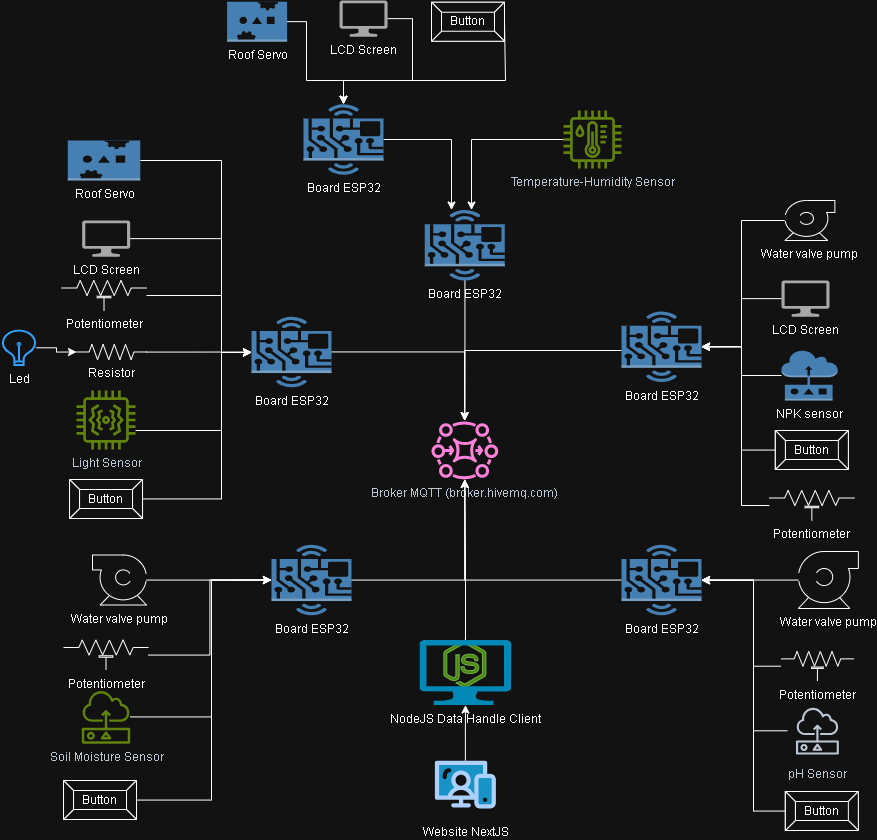

The diagram above was exported from draw.io. Its source (the exported page's mxGraphModel, read from the mxfile embedded in the PNG):
<mxGraphModel dx="2096" dy="1776" grid="1" gridSize="10" guides="1" tooltips="1" connect="1" arrows="1" fold="1" page="1" pageScale="1" pageWidth="850" pageHeight="1100" math="0" shadow="0">
  <root>
    <mxCell id="0" />
    <mxCell id="1" parent="0" />
    <mxCell id="6JrFrbdOe_u4P-kXvG38-16" parent="1" style="sketch=0;outlineConnect=0;fontColor=#232F3E;gradientColor=none;fillColor=#E7157B;strokeColor=none;dashed=0;verticalLabelPosition=bottom;verticalAlign=top;align=center;html=1;fontSize=12;fontStyle=0;aspect=fixed;pointerEvents=1;shape=mxgraph.aws4.mq_broker;" value="Broker MQTT (broker.hivemq.com)" vertex="1">
      <mxGeometry height="59" width="66.7" x="410" y="280" as="geometry" />
    </mxCell>
    <mxCell id="6JrFrbdOe_u4P-kXvG38-71" edge="1" parent="1" source="6JrFrbdOe_u4P-kXvG38-17" style="edgeStyle=orthogonalEdgeStyle;rounded=0;orthogonalLoop=1;jettySize=auto;html=1;" target="6JrFrbdOe_u4P-kXvG38-16">
      <mxGeometry relative="1" as="geometry" />
    </mxCell>
    <mxCell id="6JrFrbdOe_u4P-kXvG38-17" parent="1" style="outlineConnect=0;dashed=0;verticalLabelPosition=bottom;verticalAlign=top;align=center;html=1;shape=mxgraph.aws3.hardware_board;fillColor=#5294CF;gradientColor=none;" value="&lt;div&gt;Board ESP32&lt;div&gt;&lt;br&gt;&lt;/div&gt;&lt;/div&gt;" vertex="1">
      <mxGeometry height="70.5" width="80" x="230" y="176.24" as="geometry" />
    </mxCell>
    <mxCell id="6JrFrbdOe_u4P-kXvG38-82" edge="1" parent="1" source="6JrFrbdOe_u4P-kXvG38-21" style="edgeStyle=orthogonalEdgeStyle;rounded=0;orthogonalLoop=1;jettySize=auto;html=1;" target="6JrFrbdOe_u4P-kXvG38-16">
      <mxGeometry relative="1" as="geometry" />
    </mxCell>
    <mxCell id="6JrFrbdOe_u4P-kXvG38-21" parent="1" style="outlineConnect=0;dashed=0;verticalLabelPosition=bottom;verticalAlign=top;align=center;html=1;shape=mxgraph.aws3.hardware_board;fillColor=#5294CF;gradientColor=none;" value="Board ESP32&lt;div&gt;&lt;br&gt;&lt;/div&gt;" vertex="1">
      <mxGeometry height="70.5" width="80" x="600" y="404.25" as="geometry" />
    </mxCell>
    <mxCell id="6JrFrbdOe_u4P-kXvG38-30" parent="1" style="html=1;verticalLabelPosition=bottom;align=center;labelBackgroundColor=#ffffff;verticalAlign=top;strokeWidth=2;strokeColor=#0080F0;shadow=0;dashed=0;shape=mxgraph.ios7.icons.lightbulb;rotation=0;" value="Led" vertex="1">
      <mxGeometry height="34.62" width="35" x="-20" y="190" as="geometry" />
    </mxCell>
    <mxCell id="6JrFrbdOe_u4P-kXvG38-31" parent="1" style="pointerEvents=1;verticalLabelPosition=bottom;shadow=0;dashed=0;align=center;html=1;verticalAlign=top;shape=mxgraph.electrical.resistors.resistor_2;" value="Resistor&lt;div&gt;&lt;br&gt;&lt;/div&gt;" vertex="1">
      <mxGeometry height="15.25" width="70" x="55.01" y="203.87" as="geometry" />
    </mxCell>
    <mxCell id="SL3UuLLOs2rA5VNa1wzJ-8" edge="1" parent="1" source="6JrFrbdOe_u4P-kXvG38-44" style="edgeStyle=orthogonalEdgeStyle;rounded=0;orthogonalLoop=1;jettySize=auto;html=1;" target="6JrFrbdOe_u4P-kXvG38-17">
      <mxGeometry relative="1" as="geometry">
        <Array as="points">
          <mxPoint x="200" y="20" />
          <mxPoint x="200" y="212" />
        </Array>
      </mxGeometry>
    </mxCell>
    <mxCell id="6JrFrbdOe_u4P-kXvG38-44" parent="1" style="outlineConnect=0;dashed=0;verticalLabelPosition=bottom;verticalAlign=top;align=center;html=1;shape=mxgraph.aws3.servo;fillColor=#5294CF;gradientColor=none;" value="Roof Servo" vertex="1">
      <mxGeometry height="40" width="72.49" x="46.269999999999996" as="geometry" />
    </mxCell>
    <mxCell id="SL3UuLLOs2rA5VNa1wzJ-6" edge="1" parent="1" source="6JrFrbdOe_u4P-kXvG38-48" style="edgeStyle=orthogonalEdgeStyle;rounded=0;orthogonalLoop=1;jettySize=auto;html=1;" target="6JrFrbdOe_u4P-kXvG38-17">
      <mxGeometry relative="1" as="geometry">
        <Array as="points">
          <mxPoint x="200" y="155" />
          <mxPoint x="200" y="212" />
        </Array>
      </mxGeometry>
    </mxCell>
    <mxCell id="6JrFrbdOe_u4P-kXvG38-48" parent="1" style="pointerEvents=1;verticalLabelPosition=bottom;shadow=0;dashed=0;align=center;html=1;verticalAlign=top;shape=mxgraph.electrical.resistors.trimmer_pot_2;" value="Potentiometer" vertex="1">
      <mxGeometry height="30" width="84.99" x="40.02" y="140" as="geometry" />
    </mxCell>
    <mxCell id="6JrFrbdOe_u4P-kXvG38-51" edge="1" parent="1" source="6JrFrbdOe_u4P-kXvG38-30" style="edgeStyle=orthogonalEdgeStyle;rounded=0;orthogonalLoop=1;jettySize=auto;html=1;entryX=0;entryY=0.5;entryDx=0;entryDy=0;entryPerimeter=0;" target="6JrFrbdOe_u4P-kXvG38-31">
      <mxGeometry relative="1" as="geometry" />
    </mxCell>
    <mxCell id="6JrFrbdOe_u4P-kXvG38-81" edge="1" parent="1" source="6JrFrbdOe_u4P-kXvG38-56" style="edgeStyle=orthogonalEdgeStyle;rounded=0;orthogonalLoop=1;jettySize=auto;html=1;" target="6JrFrbdOe_u4P-kXvG38-16">
      <mxGeometry relative="1" as="geometry" />
    </mxCell>
    <mxCell id="6JrFrbdOe_u4P-kXvG38-56" parent="1" style="outlineConnect=0;dashed=0;verticalLabelPosition=bottom;verticalAlign=top;align=center;html=1;shape=mxgraph.aws3.hardware_board;fillColor=#5294CF;gradientColor=none;" value="&lt;div&gt;Board ESP32&lt;div&gt;&lt;br&gt;&lt;/div&gt;&lt;/div&gt;" vertex="1">
      <mxGeometry height="70.5" width="80" x="250" y="404.25" as="geometry" />
    </mxCell>
    <mxCell id="6JrFrbdOe_u4P-kXvG38-69" parent="1" style="sketch=0;outlineConnect=0;fontColor=#232F3E;gradientColor=none;fillColor=#7AA116;strokeColor=none;dashed=0;verticalLabelPosition=bottom;verticalAlign=top;align=center;html=1;fontSize=12;fontStyle=0;aspect=fixed;pointerEvents=1;shape=mxgraph.aws4.sensor;" value="Soil Moisture Sensor&lt;div&gt;&lt;br&gt;&lt;/div&gt;" vertex="1">
      <mxGeometry height="53.84" width="48.32" x="60.35999999999999" y="549.5" as="geometry" />
    </mxCell>
    <mxCell id="6JrFrbdOe_u4P-kXvG38-153" edge="1" parent="1" source="6JrFrbdOe_u4P-kXvG38-74" style="edgeStyle=orthogonalEdgeStyle;rounded=0;orthogonalLoop=1;jettySize=auto;html=1;" target="6JrFrbdOe_u4P-kXvG38-56">
      <mxGeometry relative="1" as="geometry" />
    </mxCell>
    <mxCell id="6JrFrbdOe_u4P-kXvG38-74" parent="1" style="shape=mxgraph.pid.pumps.centrifugal_pump_3;html=1;pointerEvents=1;align=center;verticalLabelPosition=bottom;verticalAlign=top;dashed=0;" value="Water valve pump&lt;div&gt;&lt;br&gt;&lt;/div&gt;" vertex="1">
      <mxGeometry height="50" width="54" x="71.01" y="414.5" as="geometry" />
    </mxCell>
    <mxCell id="6JrFrbdOe_u4P-kXvG38-100" edge="1" parent="1" source="6JrFrbdOe_u4P-kXvG38-83" style="edgeStyle=orthogonalEdgeStyle;rounded=0;orthogonalLoop=1;jettySize=auto;html=1;" target="6JrFrbdOe_u4P-kXvG38-21">
      <mxGeometry relative="1" as="geometry">
        <Array as="points">
          <mxPoint x="732" y="590" />
          <mxPoint x="732" y="440" />
        </Array>
      </mxGeometry>
    </mxCell>
    <mxCell id="6JrFrbdOe_u4P-kXvG38-83" parent="1" style="sketch=0;outlineConnect=0;fontColor=#232F3E;gradientColor=none;strokeColor=#232F3E;fillColor=#ffffff;dashed=0;verticalLabelPosition=bottom;verticalAlign=top;align=center;html=1;fontSize=12;fontStyle=0;aspect=fixed;shape=mxgraph.aws4.resourceIcon;resIcon=mxgraph.aws4.sensor;" value="pH Sensor&lt;div&gt;&lt;br&gt;&lt;/div&gt;" vertex="1">
      <mxGeometry height="59.5" width="59.5" x="766.17" y="560.5" as="geometry" />
    </mxCell>
    <mxCell id="SL3UuLLOs2rA5VNa1wzJ-9" edge="1" parent="1" source="6JrFrbdOe_u4P-kXvG38-84" style="edgeStyle=orthogonalEdgeStyle;rounded=0;orthogonalLoop=1;jettySize=auto;html=1;" target="6JrFrbdOe_u4P-kXvG38-17">
      <mxGeometry relative="1" as="geometry">
        <Array as="points">
          <mxPoint x="200" y="290" />
          <mxPoint x="200" y="212" />
        </Array>
      </mxGeometry>
    </mxCell>
    <mxCell id="6JrFrbdOe_u4P-kXvG38-84" parent="1" style="sketch=0;outlineConnect=0;fontColor=#232F3E;gradientColor=none;fillColor=#7AA116;strokeColor=none;dashed=0;verticalLabelPosition=bottom;verticalAlign=top;align=center;html=1;fontSize=12;fontStyle=0;aspect=fixed;pointerEvents=1;shape=mxgraph.aws4.iot_thing_vibration_sensor;" value="Light Sensor" vertex="1">
      <mxGeometry height="59" width="59" x="55.01" y="250" as="geometry" />
    </mxCell>
    <mxCell id="6JrFrbdOe_u4P-kXvG38-88" parent="1" style="pointerEvents=1;verticalLabelPosition=bottom;shadow=0;dashed=0;align=center;html=1;verticalAlign=top;shape=mxgraph.electrical.resistors.trimmer_pot_2;" value="Potentiometer" vertex="1">
      <mxGeometry height="30" width="84.99" x="42.02000000000001" y="499.5" as="geometry" />
    </mxCell>
    <mxCell id="SL3UuLLOs2rA5VNa1wzJ-10" edge="1" parent="1" source="6JrFrbdOe_u4P-kXvG38-91" style="edgeStyle=orthogonalEdgeStyle;rounded=0;orthogonalLoop=1;jettySize=auto;html=1;" target="6JrFrbdOe_u4P-kXvG38-17">
      <mxGeometry relative="1" as="geometry">
        <Array as="points">
          <mxPoint x="200" y="359" />
          <mxPoint x="200" y="212" />
        </Array>
      </mxGeometry>
    </mxCell>
    <mxCell id="6JrFrbdOe_u4P-kXvG38-91" parent="1" style="labelPosition=center;verticalLabelPosition=middle;align=center;html=1;shape=mxgraph.basic.button;dx=10;whiteSpace=wrap;" value="Button" vertex="1">
      <mxGeometry height="39" width="72.99" x="48.03" y="339" as="geometry" />
    </mxCell>
    <mxCell id="6JrFrbdOe_u4P-kXvG38-94" parent="1" style="pointerEvents=1;verticalLabelPosition=bottom;shadow=0;dashed=0;align=center;html=1;verticalAlign=top;shape=mxgraph.electrical.resistors.trimmer_pot_2;" value="Potentiometer" vertex="1">
      <mxGeometry height="29.5" width="72.75" x="759.55" y="511" as="geometry" />
    </mxCell>
    <mxCell id="6JrFrbdOe_u4P-kXvG38-152" edge="1" parent="1" source="6JrFrbdOe_u4P-kXvG38-96" style="edgeStyle=orthogonalEdgeStyle;rounded=0;orthogonalLoop=1;jettySize=auto;html=1;" target="6JrFrbdOe_u4P-kXvG38-21">
      <mxGeometry relative="1" as="geometry" />
    </mxCell>
    <mxCell id="6JrFrbdOe_u4P-kXvG38-96" parent="1" style="shape=mxgraph.pid.pumps.centrifugal_pump_1;html=1;pointerEvents=1;align=center;verticalLabelPosition=bottom;verticalAlign=top;dashed=0;" value="Water valve pump" vertex="1">
      <mxGeometry height="57" width="60" x="776.8599999999999" y="411" as="geometry" />
    </mxCell>
    <mxCell id="6JrFrbdOe_u4P-kXvG38-99" edge="1" parent="1" source="6JrFrbdOe_u4P-kXvG38-94" style="edgeStyle=orthogonalEdgeStyle;rounded=0;orthogonalLoop=1;jettySize=auto;html=1;entryX=1;entryY=0.5;entryDx=0;entryDy=0;entryPerimeter=0;" target="6JrFrbdOe_u4P-kXvG38-21">
      <mxGeometry relative="1" as="geometry">
        <Array as="points">
          <mxPoint x="732" y="526" />
          <mxPoint x="732" y="440" />
        </Array>
      </mxGeometry>
    </mxCell>
    <mxCell id="6JrFrbdOe_u4P-kXvG38-158" edge="1" parent="1" source="6JrFrbdOe_u4P-kXvG38-101" style="edgeStyle=orthogonalEdgeStyle;rounded=0;orthogonalLoop=1;jettySize=auto;html=1;" target="6JrFrbdOe_u4P-kXvG38-16">
      <mxGeometry relative="1" as="geometry">
        <Array as="points">
          <mxPoint x="443" y="210" />
        </Array>
      </mxGeometry>
    </mxCell>
    <mxCell id="6JrFrbdOe_u4P-kXvG38-101" parent="1" style="outlineConnect=0;dashed=0;verticalLabelPosition=bottom;verticalAlign=top;align=center;html=1;shape=mxgraph.aws3.hardware_board;fillColor=#5294CF;gradientColor=none;" value="Board ESP32&lt;div&gt;&lt;br&gt;&lt;/div&gt;" vertex="1">
      <mxGeometry height="70.5" width="80" x="600" y="171" as="geometry" />
    </mxCell>
    <mxCell id="6JrFrbdOe_u4P-kXvG38-111" edge="1" parent="1" source="6JrFrbdOe_u4P-kXvG38-106" style="edgeStyle=orthogonalEdgeStyle;rounded=0;orthogonalLoop=1;jettySize=auto;html=1;" target="6JrFrbdOe_u4P-kXvG38-101">
      <mxGeometry relative="1" as="geometry">
        <Array as="points">
          <mxPoint x="720" y="80" />
          <mxPoint x="720" y="206" />
        </Array>
      </mxGeometry>
    </mxCell>
    <mxCell id="6JrFrbdOe_u4P-kXvG38-106" parent="1" style="shape=mxgraph.pid.pumps.centrifugal_pump_1;html=1;pointerEvents=1;align=center;verticalLabelPosition=bottom;verticalAlign=top;dashed=0;" value="Water valve pump" vertex="1">
      <mxGeometry height="40" width="50" x="763.37" y="60" as="geometry" />
    </mxCell>
    <mxCell id="6JrFrbdOe_u4P-kXvG38-112" edge="1" parent="1" source="6JrFrbdOe_u4P-kXvG38-108" style="edgeStyle=orthogonalEdgeStyle;rounded=0;orthogonalLoop=1;jettySize=auto;html=1;" target="6JrFrbdOe_u4P-kXvG38-101">
      <mxGeometry relative="1" as="geometry" />
    </mxCell>
    <mxCell id="6JrFrbdOe_u4P-kXvG38-108" parent="1" style="sketch=0;pointerEvents=1;shadow=0;dashed=0;html=1;strokeColor=none;fillColor=#505050;labelPosition=center;verticalLabelPosition=bottom;verticalAlign=top;outlineConnect=0;align=center;shape=mxgraph.office.devices.lcd_monitor;" value="LCD Screen&lt;div&gt;&lt;br&gt;&lt;/div&gt;" vertex="1">
      <mxGeometry height="36.24" width="48" x="760" y="140" as="geometry" />
    </mxCell>
    <mxCell id="6JrFrbdOe_u4P-kXvG38-113" edge="1" parent="1" source="6JrFrbdOe_u4P-kXvG38-110" style="edgeStyle=orthogonalEdgeStyle;rounded=0;orthogonalLoop=1;jettySize=auto;html=1;" target="6JrFrbdOe_u4P-kXvG38-101">
      <mxGeometry relative="1" as="geometry" />
    </mxCell>
    <mxCell id="6JrFrbdOe_u4P-kXvG38-110" parent="1" style="outlineConnect=0;dashed=0;verticalLabelPosition=bottom;verticalAlign=top;align=center;html=1;shape=mxgraph.aws3.sensor;fillColor=#5294CF;gradientColor=none;" value="NPK sensor" vertex="1">
      <mxGeometry height="50" width="56.13" x="760" y="210" as="geometry" />
    </mxCell>
    <mxCell id="6JrFrbdOe_u4P-kXvG38-115" edge="1" parent="1" source="6JrFrbdOe_u4P-kXvG38-114" style="edgeStyle=orthogonalEdgeStyle;rounded=0;orthogonalLoop=1;jettySize=auto;html=1;" target="6JrFrbdOe_u4P-kXvG38-16">
      <mxGeometry relative="1" as="geometry" />
    </mxCell>
    <mxCell id="6JrFrbdOe_u4P-kXvG38-114" parent="1" style="outlineConnect=0;dashed=0;verticalLabelPosition=bottom;verticalAlign=top;align=center;html=1;shape=mxgraph.aws3.hardware_board;fillColor=#5294CF;gradientColor=none;" value="Board ESP32&lt;div&gt;&lt;br&gt;&lt;/div&gt;" vertex="1">
      <mxGeometry height="70.5" width="80" x="403.35" y="69.5" as="geometry" />
    </mxCell>
    <mxCell id="6JrFrbdOe_u4P-kXvG38-122" parent="1" style="labelPosition=center;verticalLabelPosition=middle;align=center;html=1;shape=mxgraph.basic.button;dx=10;whiteSpace=wrap;" value="Button" vertex="1">
      <mxGeometry height="39" width="72.99" x="42.02" y="640" as="geometry" />
    </mxCell>
    <mxCell id="6JrFrbdOe_u4P-kXvG38-124" parent="1" style="labelPosition=center;verticalLabelPosition=middle;align=center;html=1;shape=mxgraph.basic.button;dx=10;whiteSpace=wrap;" value="Button" vertex="1">
      <mxGeometry height="39" width="72.99" x="763.8699999999999" y="651" as="geometry" />
    </mxCell>
    <mxCell id="6JrFrbdOe_u4P-kXvG38-125" edge="1" parent="1" source="6JrFrbdOe_u4P-kXvG38-124" style="edgeStyle=orthogonalEdgeStyle;rounded=0;orthogonalLoop=1;jettySize=auto;html=1;entryX=1;entryY=0.5;entryDx=0;entryDy=0;entryPerimeter=0;" target="6JrFrbdOe_u4P-kXvG38-21">
      <mxGeometry relative="1" as="geometry">
        <Array as="points">
          <mxPoint x="732" y="670" />
          <mxPoint x="732" y="440" />
        </Array>
      </mxGeometry>
    </mxCell>
    <mxCell id="6JrFrbdOe_u4P-kXvG38-126" parent="1" style="labelPosition=center;verticalLabelPosition=middle;align=center;html=1;shape=mxgraph.basic.button;dx=10;whiteSpace=wrap;" value="Button" vertex="1">
      <mxGeometry height="39" width="72.99" x="753.87" y="290" as="geometry" />
    </mxCell>
    <mxCell id="6JrFrbdOe_u4P-kXvG38-127" edge="1" parent="1" source="6JrFrbdOe_u4P-kXvG38-126" style="edgeStyle=orthogonalEdgeStyle;rounded=0;orthogonalLoop=1;jettySize=auto;html=1;entryX=1;entryY=0.5;entryDx=0;entryDy=0;entryPerimeter=0;" target="6JrFrbdOe_u4P-kXvG38-101">
      <mxGeometry relative="1" as="geometry">
        <Array as="points">
          <mxPoint x="720" y="310" />
          <mxPoint x="720" y="206" />
        </Array>
      </mxGeometry>
    </mxCell>
    <mxCell id="bcUls217HCIhOrEgvSyb-5" edge="1" parent="1" source="6JrFrbdOe_u4P-kXvG38-128" style="edgeStyle=orthogonalEdgeStyle;rounded=0;orthogonalLoop=1;jettySize=auto;html=1;" target="6JrFrbdOe_u4P-kXvG38-114">
      <mxGeometry relative="1" as="geometry">
        <Array as="points">
          <mxPoint x="450" y="-1" />
        </Array>
      </mxGeometry>
    </mxCell>
    <mxCell id="6JrFrbdOe_u4P-kXvG38-128" parent="1" style="sketch=0;outlineConnect=0;fontColor=#232F3E;gradientColor=none;fillColor=#7AA116;strokeColor=none;dashed=0;verticalLabelPosition=bottom;verticalAlign=top;align=center;html=1;fontSize=12;fontStyle=0;aspect=fixed;pointerEvents=1;shape=mxgraph.aws4.iot_thing_temperature_humidity_sensor;" value="Temperature-Humidity Sensor&lt;div&gt;&lt;br&gt;&lt;/div&gt;" vertex="1">
      <mxGeometry height="58" width="58" x="542" y="-29.999999999999986" as="geometry" />
    </mxCell>
    <mxCell id="bcUls217HCIhOrEgvSyb-6" edge="1" parent="1" source="6JrFrbdOe_u4P-kXvG38-131" style="edgeStyle=orthogonalEdgeStyle;rounded=0;orthogonalLoop=1;jettySize=auto;html=1;" target="bcUls217HCIhOrEgvSyb-1">
      <mxGeometry relative="1" as="geometry">
        <Array as="points">
          <mxPoint x="285" y="-60" />
          <mxPoint x="322" y="-60" />
        </Array>
      </mxGeometry>
    </mxCell>
    <mxCell id="6JrFrbdOe_u4P-kXvG38-131" parent="1" style="outlineConnect=0;dashed=0;verticalLabelPosition=bottom;verticalAlign=top;align=center;html=1;shape=mxgraph.aws3.servo;fillColor=#5294CF;gradientColor=none;" value="Roof Servo" vertex="1">
      <mxGeometry height="40" width="60" x="205.57000000000002" y="-138.76" as="geometry" />
    </mxCell>
    <mxCell id="bcUls217HCIhOrEgvSyb-9" edge="1" parent="1" source="6JrFrbdOe_u4P-kXvG38-133" style="edgeStyle=orthogonalEdgeStyle;rounded=0;orthogonalLoop=1;jettySize=auto;html=1;" target="bcUls217HCIhOrEgvSyb-1">
      <mxGeometry relative="1" as="geometry">
        <Array as="points">
          <mxPoint x="484" y="-60" />
          <mxPoint x="322" y="-60" />
        </Array>
      </mxGeometry>
    </mxCell>
    <mxCell id="6JrFrbdOe_u4P-kXvG38-133" parent="1" style="labelPosition=center;verticalLabelPosition=middle;align=center;html=1;shape=mxgraph.basic.button;dx=10;whiteSpace=wrap;" value="Button" vertex="1">
      <mxGeometry height="39" width="72.99" x="410" y="-138.26" as="geometry" />
    </mxCell>
    <mxCell id="bcUls217HCIhOrEgvSyb-7" edge="1" parent="1" source="6JrFrbdOe_u4P-kXvG38-135" style="edgeStyle=orthogonalEdgeStyle;rounded=0;orthogonalLoop=1;jettySize=auto;html=1;" target="bcUls217HCIhOrEgvSyb-1">
      <mxGeometry relative="1" as="geometry">
        <Array as="points">
          <mxPoint x="391" y="-60" />
          <mxPoint x="322" y="-60" />
        </Array>
      </mxGeometry>
    </mxCell>
    <mxCell id="6JrFrbdOe_u4P-kXvG38-135" parent="1" style="sketch=0;pointerEvents=1;shadow=0;dashed=0;html=1;strokeColor=none;fillColor=#505050;labelPosition=center;verticalLabelPosition=bottom;verticalAlign=top;outlineConnect=0;align=center;shape=mxgraph.office.devices.lcd_monitor;" value="LCD Screen&lt;div&gt;&lt;br&gt;&lt;/div&gt;" vertex="1">
      <mxGeometry height="36.24" width="48" x="318.06" y="-140" as="geometry" />
    </mxCell>
    <mxCell id="6JrFrbdOe_u4P-kXvG38-142" parent="1" style="pointerEvents=1;verticalLabelPosition=bottom;shadow=0;dashed=0;align=center;html=1;verticalAlign=top;shape=mxgraph.electrical.resistors.trimmer_pot_2;" value="Potentiometer" vertex="1">
      <mxGeometry height="30" width="84.99" x="747.87" y="350" as="geometry" />
    </mxCell>
    <mxCell id="6JrFrbdOe_u4P-kXvG38-144" edge="1" parent="1" source="6JrFrbdOe_u4P-kXvG38-142" style="edgeStyle=orthogonalEdgeStyle;rounded=0;orthogonalLoop=1;jettySize=auto;html=1;entryX=1;entryY=0.5;entryDx=0;entryDy=0;entryPerimeter=0;" target="6JrFrbdOe_u4P-kXvG38-101">
      <mxGeometry relative="1" as="geometry">
        <Array as="points">
          <mxPoint x="720" y="365" />
          <mxPoint x="720" y="206" />
        </Array>
      </mxGeometry>
    </mxCell>
    <mxCell id="6JrFrbdOe_u4P-kXvG38-154" edge="1" parent="1" source="6JrFrbdOe_u4P-kXvG38-88" style="edgeStyle=orthogonalEdgeStyle;rounded=0;orthogonalLoop=1;jettySize=auto;html=1;entryX=0;entryY=0.5;entryDx=0;entryDy=0;entryPerimeter=0;" target="6JrFrbdOe_u4P-kXvG38-56">
      <mxGeometry relative="1" as="geometry" />
    </mxCell>
    <mxCell id="6JrFrbdOe_u4P-kXvG38-155" edge="1" parent="1" source="6JrFrbdOe_u4P-kXvG38-69" style="edgeStyle=orthogonalEdgeStyle;rounded=0;orthogonalLoop=1;jettySize=auto;html=1;entryX=0;entryY=0.5;entryDx=0;entryDy=0;entryPerimeter=0;" target="6JrFrbdOe_u4P-kXvG38-56">
      <mxGeometry relative="1" as="geometry">
        <Array as="points">
          <mxPoint x="190" y="576" />
          <mxPoint x="190" y="440" />
        </Array>
      </mxGeometry>
    </mxCell>
    <mxCell id="6JrFrbdOe_u4P-kXvG38-156" edge="1" parent="1" source="6JrFrbdOe_u4P-kXvG38-122" style="edgeStyle=orthogonalEdgeStyle;rounded=0;orthogonalLoop=1;jettySize=auto;html=1;entryX=0;entryY=0.5;entryDx=0;entryDy=0;entryPerimeter=0;" target="6JrFrbdOe_u4P-kXvG38-56">
      <mxGeometry relative="1" as="geometry">
        <Array as="points">
          <mxPoint x="190" y="660" />
          <mxPoint x="190" y="440" />
        </Array>
      </mxGeometry>
    </mxCell>
    <mxCell id="hZe2hSdQEL7TOQRnw4B_-1" parent="1" style="points=[];aspect=fixed;html=1;align=center;shadow=0;dashed=0;fillColor=#60a917;strokeColor=#2D7600;shape=mxgraph.alibaba_cloud.nodejs_performance_platform;fontColor=light-dark(#FFFFFF,#FFFFFF);labelPosition=center;verticalLabelPosition=bottom;verticalAlign=top;" value="&lt;div&gt;&lt;br&gt;&lt;/div&gt;" vertex="1">
      <mxGeometry height="47.400000000000006" width="42" x="422.35" y="499.5" as="geometry" />
    </mxCell>
    <mxCell id="bcUls217HCIhOrEgvSyb-10" edge="1" parent="1" source="hZe2hSdQEL7TOQRnw4B_-7" style="edgeStyle=orthogonalEdgeStyle;rounded=0;orthogonalLoop=1;jettySize=auto;html=1;" target="6JrFrbdOe_u4P-kXvG38-16">
      <mxGeometry relative="1" as="geometry" />
    </mxCell>
    <mxCell id="hZe2hSdQEL7TOQRnw4B_-7" parent="1" style="verticalLabelPosition=bottom;html=1;verticalAlign=top;align=center;strokeColor=none;fillColor=#00BEF2;shape=mxgraph.azure.computer;pointerEvents=1;" value="NodeJS Data Handle Client&lt;div&gt;&lt;br&gt;&lt;/div&gt;" vertex="1">
      <mxGeometry height="65" width="91.65" x="398.06" y="499.5" as="geometry" />
    </mxCell>
    <mxCell id="bcUls217HCIhOrEgvSyb-11" edge="1" parent="1" source="6gQybnUd_HiBgAXbJ3EV-2" style="edgeStyle=orthogonalEdgeStyle;rounded=0;orthogonalLoop=1;jettySize=auto;html=1;" target="hZe2hSdQEL7TOQRnw4B_-7">
      <mxGeometry relative="1" as="geometry" />
    </mxCell>
    <mxCell id="6gQybnUd_HiBgAXbJ3EV-2" parent="1" style="verticalLabelPosition=bottom;aspect=fixed;html=1;shape=mxgraph.salesforce.web;fillColorStyles=fillColor2,fillColor3,fillColor4;fillColor2=#032d60;fillColor3=#0d9dda;fillColor4=#ffffff;fillColor=none;strokeColor=none;" value="Website NextJS" vertex="1">
      <mxGeometry height="48.2" width="61.01" x="413.38" y="620" as="geometry" />
    </mxCell>
    <mxCell id="bcUls217HCIhOrEgvSyb-2" edge="1" parent="1" source="bcUls217HCIhOrEgvSyb-1" style="edgeStyle=orthogonalEdgeStyle;rounded=0;orthogonalLoop=1;jettySize=auto;html=1;" target="6JrFrbdOe_u4P-kXvG38-114">
      <mxGeometry relative="1" as="geometry">
        <Array as="points">
          <mxPoint x="430" y="-1" />
        </Array>
      </mxGeometry>
    </mxCell>
    <mxCell id="bcUls217HCIhOrEgvSyb-1" parent="1" style="outlineConnect=0;dashed=0;verticalLabelPosition=bottom;verticalAlign=top;align=center;html=1;shape=mxgraph.aws3.hardware_board;fillColor=#5294CF;gradientColor=none;" value="Board ESP32&lt;div&gt;&lt;br&gt;&lt;/div&gt;" vertex="1">
      <mxGeometry height="70.5" width="80" x="282" y="-36.25" as="geometry" />
    </mxCell>
    <mxCell id="SL3UuLLOs2rA5VNa1wzJ-7" edge="1" parent="1" source="SL3UuLLOs2rA5VNa1wzJ-2" style="edgeStyle=orthogonalEdgeStyle;rounded=0;orthogonalLoop=1;jettySize=auto;html=1;" target="6JrFrbdOe_u4P-kXvG38-17">
      <mxGeometry relative="1" as="geometry">
        <Array as="points">
          <mxPoint x="200" y="98" />
          <mxPoint x="200" y="212" />
        </Array>
      </mxGeometry>
    </mxCell>
    <mxCell id="SL3UuLLOs2rA5VNa1wzJ-2" parent="1" style="sketch=0;pointerEvents=1;shadow=0;dashed=0;html=1;strokeColor=none;fillColor=#505050;labelPosition=center;verticalLabelPosition=bottom;verticalAlign=top;outlineConnect=0;align=center;shape=mxgraph.office.devices.lcd_monitor;" value="LCD Screen&lt;div&gt;&lt;br&gt;&lt;/div&gt;" vertex="1">
      <mxGeometry height="36.24" width="48" x="60.67999999999999" y="80" as="geometry" />
    </mxCell>
    <mxCell id="SL3UuLLOs2rA5VNa1wzJ-5" edge="1" parent="1" source="6JrFrbdOe_u4P-kXvG38-31" style="edgeStyle=orthogonalEdgeStyle;rounded=0;orthogonalLoop=1;jettySize=auto;html=1;entryX=0;entryY=0.5;entryDx=0;entryDy=0;entryPerimeter=0;" target="6JrFrbdOe_u4P-kXvG38-17">
      <mxGeometry relative="1" as="geometry" />
    </mxCell>
  </root>
</mxGraphModel>